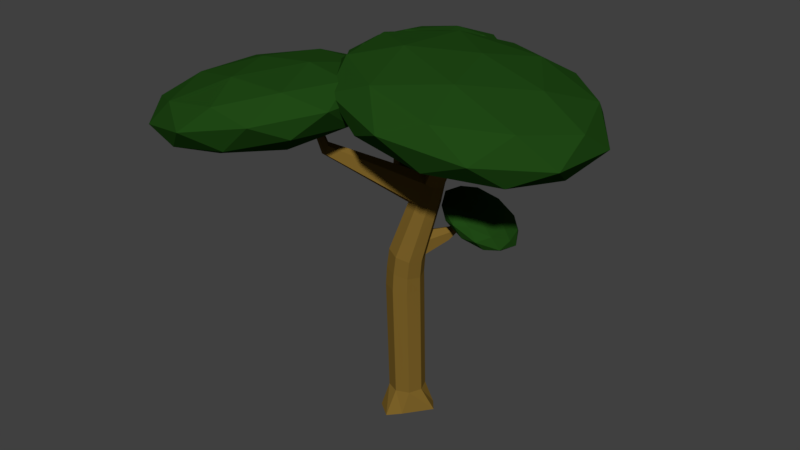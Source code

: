 # Source: Oak_Tree.blend  (saved by Blender 2.78.0; exported with 4.5.12 LTS)
import bpy
from mathutils import Matrix  # noqa: F401  (used for matrix-valued properties, if any)

bpy.ops.wm.read_factory_settings(use_empty=True)
scene = bpy.context.scene
scene.name = 'Scene'

# ---- collections
col_collection_1 = bpy.data.collections.new('Collection 1'); scene.collection.children.link(col_collection_1)

# ---- materials (node trees are filled in below, after node groups)
mat_oak_bark = bpy.data.materials.new('Oak Bark')
mat_oak_bark.alpha_threshold = 0.0
mat_oak_bark.diffuse_color = (0.196, 0.1179, 0.02147, 1.0)
mat_oak_bark.roughness = 0.5
mat_leaves = bpy.data.materials.new('Leaves')
mat_leaves.alpha_threshold = 0.0
mat_leaves.diffuse_color = (0.05604, 0.2049, 0.03734, 1.0)
mat_leaves.roughness = 0.5

# ---- material node trees
mat_leaves.use_nodes = True; mat_leaves.node_tree.nodes.clear()
_N = mat_leaves.node_tree.nodes; _L = mat_leaves.node_tree.links
n0 = _N.new('ShaderNodeOutputMaterial'); n0.name = 'Material Output'; n0.location = (300, 300)
n1 = _N.new('ShaderNodeBsdfDiffuse'); n1.name = 'Diffuse BSDF'; n1.location = (10, 300)
n1.inputs[0].default_value = (0.01456, 0.06681, 0.007742, 1.0)
_L.new(n1.outputs[0], n0.inputs[0])
n0.is_active_output = True

# ---- world
world_world = bpy.data.worlds.new('World'); scene.world = world_world
world_world.color = (0.05088, 0.05088, 0.05088)
world_world.use_sun_shadow = False
world_world.sun_shadow_jitter_overblur = 0.0
world_world.cycles.sampling_method = 'MANUAL'

# ---- meshes
me_cylinder_001 = bpy.data.meshes.new('Cylinder.001')
me_cylinder_001.from_pydata([(-0.5358, 0.3251, -2.027e-05), (-0.1529, 0.225, 2.0), (0.8332, 0.1562, -2.027e-05), (0.392, 0.1169, 1.95), (1.242, 0.03444, -2.027e-05), (0.6366, -0.02894, 1.939), (0.3393, -0.2713, -2.027e-05), (0.4169, -0.1756, 1.964), (-0.1529, -0.4079, -2.027e-05), (-0.1384, -0.2372, 2.008), (-0.9007, -0.2713, -2.027e-05), (-0.704, -0.1776, 2.047), (-1.287, -0.01384, -2.027e-05), (-0.9486, -0.03183, 2.057), (-1.139, 0.2228, -2.027e-05), (-0.7289, 0.1148, 2.033), (2.722, -0.302, 4.016), (2.811, -0.3082, 4.011), (2.853, -0.327, 4.001), (2.823, -0.3472, 3.991), (2.738, -0.3572, 3.987), (2.648, -0.351, 3.992), (2.606, -0.3322, 4.002), (2.636, -0.312, 4.012), (1.003, 0.2481, 2.814), (1.146, 0.1532, 2.802), (0.6397, 0.02166, 2.85), (0.4199, 0.08488, 2.941), (0.2939, 0.2508, 2.878), (0.6497, 0.2885, 2.845), (0.9955, 0.05938, 2.817), (0.1435, 0.157, 2.893), (-0.1529, 0.1854, 0.2522), (0.439, 0.124, 0.2522), (0.6841, -0.02428, 0.2522), (0.439, -0.1726, 0.2522), (-0.1529, -0.234, 0.2522), (-0.7448, -0.1726, 0.2522), (-0.9899, -0.02428, 0.2522), (-0.7448, 0.124, 0.2522), (1.066, 0.1065, 2.591), (-0.1378, -0.02374, 2.601), (0.4384, 0.2718, 2.623), (0.8783, -0.009043, 2.602), (-0.1964, 0.1093, 2.658), (0.8835, 0.2228, 2.6), (0.431, -0.05606, 2.626), (-0.008974, 0.2248, 2.647), (-2.538, -0.6103, 3.281), (-2.624, -0.5856, 3.317), (-2.733, -0.5573, 3.298), (-2.843, -0.6281, 3.183), (-2.866, -0.576, 3.206), (-2.62, -0.6408, 3.193), (-4.198, -0.5415, 3.838), (-4.246, -0.5276, 3.858), (-4.307, -0.5117, 3.847), (-4.369, -0.5515, 3.783), (-4.382, -0.5222, 3.796), (-4.244, -0.5586, 3.789), (0.1593, 0.02748, 2.973), (0.3676, -0.03245, 2.886), (-0.425, 0.0506, 2.704), (-0.1027, 0.09585, 2.927), (-0.3694, -0.07548, 2.65), (0.1698, -0.1061, 2.674), (-0.09201, -0.02787, 3.004), (-0.6955, -0.03056, 2.725), (-0.5927, -0.1254, 2.699), (-0.08207, -0.1544, 2.721), (0.1053, -0.08462, 2.922), (-0.2156, 0.02009, 2.994), (-0.3663, -0.08829, 3.038), (-0.8859, -0.06772, 2.799), (-0.8365, -0.1798, 2.751), (-0.357, -0.2071, 2.772), (-0.1811, -0.1416, 2.961), (-0.5993, -0.02749, 2.997), (-0.7872, -0.07934, 2.789), (-2.441, 0.5704, 2.87), (-2.265, 0.5951, 2.992), (-2.589, 0.5261, 2.881), (-2.327, 0.5537, 3.028), (-2.693, 0.5058, 2.922), (-2.536, 0.5277, 3.03), (-3.781, 0.9579, 3.509), (-3.713, 0.964, 3.522), (-3.783, 0.9484, 3.512), (-3.696, 0.9564, 3.526), (-3.773, 0.943, 3.518), (-3.713, 0.9485, 3.529), (1.4, 0.2297, 3.034), (1.066, 0.02296, 3.085), (0.773, 0.2162, 3.107), (1.494, 0.134, 3.047), (0.7568, 0.05868, 3.095), (1.074, 0.2481, 3.081), (1.367, 0.05485, 3.059), (0.646, 0.137, 3.119), (1.561, 0.1673, 3.236), (1.324, 0.02375, 3.227), (1.063, 0.1952, 3.246), (1.705, 0.1224, 3.195), (1.025, 0.0602, 3.239), (1.329, 0.2226, 3.225), (1.592, 0.05211, 3.205), (0.95, 0.125, 3.256), (2.69, 0.4321, 3.058), (2.634, 0.377, 3.062), (2.513, 0.4627, 3.068), (2.544, 0.3936, 3.169), (2.604, 0.3607, 3.15), (2.494, 0.4364, 3.156), (4.763, 0.4994, 3.315), (4.746, 0.4819, 3.313), (4.704, 0.5086, 3.317), (4.689, 0.4812, 3.345), (4.714, 0.4718, 3.338), (4.676, 0.4955, 3.342), (1.692, 0.03266, 3.565), (1.535, -0.0676, 3.53), (1.327, 0.04265, 3.576), (1.795, 0.005976, 3.53), (1.321, -0.04792, 3.544), (1.515, 0.06614, 3.569), (1.723, -0.04341, 3.522), (1.255, -0.006743, 3.568), (-0.2565, 0.2249, 1.783), (0.3119, 0.1214, 1.741), (0.5626, -0.02837, 1.733), (0.3314, -0.1789, 1.752), (-0.2463, -0.2419, 1.788), (-0.8321, -0.1806, 1.819), (-1.083, -0.03082, 1.827), (-0.8516, 0.1197, 1.808), (0.3186, 0.1252, 1.566), (0.5737, -0.02844, 1.563), (0.3256, -0.1823, 1.57), (-0.2802, -0.2463, 1.583), (-0.889, -0.1829, 1.594), (-1.144, -0.0293, 1.597), (-0.896, 0.1246, 1.59), (-0.2785, 0.2249, 1.587), (0.7576, 0.009239, 2.123), (-0.5444, -0.1342, 2.203), (0.01382, 0.2382, 2.176), (0.547, -0.1286, 2.144), (-0.7365, 0.007962, 2.226), (0.5306, 0.1467, 2.133), (0.02214, -0.1861, 2.182), (-0.5259, 0.1458, 2.206), (0.1922, 0.2353, -2.027e-05), (0.07813, 0.1737, 1.886), (2.769, -0.3053, 4.013), (0.8373, 0.267, 2.829), (0.1618, 0.1528, 0.2522), (0.6751, 0.2457, 2.61), (1.247, 0.2383, 3.056), (1.453, 0.1932, 3.231), (2.607, 0.4464, 3.063), (2.521, 0.4136, 3.162), (4.736, 0.5037, 3.316), (4.683, 0.4879, 3.344), (1.609, 0.04834, 3.567), (0.04573, 0.1699, 1.761), (0.03901, 0.1719, 1.576), (0.3115, 0.1895, 2.214), (0.7146, 0.3902, 2.121), (1.016, 0.3304, 2.093), (0.8069, 0.3975, 2.218), (1.093, 0.3469, 2.194), (0.8425, 0.3618, 2.057), (0.9718, 0.3706, 2.239), (1.68, 0.5631, 2.38), (1.736, 0.5541, 2.376), (1.665, 0.5559, 2.395), (1.718, 0.5481, 2.392), (1.719, 0.5628, 2.371), (1.685, 0.549, 2.398), (1.944, 0.1744, 3.279), (6.323, -0.5956, 3.447), (0.5247, -1.046, 3.736), (-3.025, 0.2195, 3.801), (0.5802, 1.452, 3.553), (6.357, 0.9484, 3.334), (4.061, -1.026, 4.074), (-1.716, -0.5227, 4.293), (-1.682, 1.021, 4.18), (4.116, 1.472, 3.891), (7.666, 0.2063, 3.826), (2.697, 0.2514, 4.348), (1.044, -0.5498, 3.453), (4.452, -0.2849, 3.284), (3.618, -1.002, 3.552), (7.046, 0.17, 3.316), (4.472, 0.6226, 3.217), (-1.043, 0.1941, 3.492), (-1.877, -0.5233, 3.761), (1.076, 0.9187, 3.346), (-1.844, 0.9452, 3.653), (3.67, 1.374, 3.379), (7.815, -0.2662, 3.605), (7.835, 0.6414, 3.539), (2.288, -1.256, 3.921), (5.696, -0.9907, 3.751), (-3.194, -0.2156, 4.088), (-1.108, -0.9595, 4.049), (-1.055, 1.417, 3.876), (-3.174, 0.6919, 4.022), (5.749, 1.385, 3.578), (2.353, 1.681, 3.706), (6.485, -0.5194, 3.973), (0.9705, -0.9479, 4.248), (-2.405, 0.2557, 4.31), (1.023, 1.428, 4.075), (6.518, 0.949, 3.866), (3.565, -0.4929, 4.281), (5.683, 0.2316, 4.135), (0.1688, -0.1968, 4.409), (0.189, 0.7107, 4.343), (3.597, 0.9755, 4.174), (-4.687, -0.7953, 3.224), (-1.298, -1.45, 3.698), (-6.266, -1.879, 3.432), (-9.365, -0.8014, 3.23), (-6.312, 0.2936, 3.372), (-1.327, -0.107, 3.661), (-3.881, -1.86, 3.997), (-8.867, -1.459, 3.708), (-8.895, -0.1168, 3.671), (-3.928, 0.3123, 3.937), (-0.8291, -0.765, 4.139), (-5.507, -0.7711, 4.145), (-5.543, -1.434, 3.265), (-2.623, -1.182, 3.421), (-3.551, -1.819, 3.544), (-0.6484, -0.7774, 3.678), (-2.64, -0.3929, 3.4), (-7.365, -0.801, 3.147), (-8.293, -1.438, 3.269), (-5.57, -0.1574, 3.23), (-8.32, -0.161, 3.234), (-3.595, 0.2472, 3.487), (-0.3556, -1.164, 3.959), (-0.3725, -0.375, 3.937), (-5.07, -2.06, 3.72), (-2.15, -1.808, 3.876), (-9.821, -1.191, 3.432), (-8.0, -1.825, 3.55), (-8.044, 0.2414, 3.493), (-9.838, -0.4022, 3.41), (-2.194, 0.2582, 3.819), (-5.124, 0.4937, 3.649), (-1.874, -1.405, 4.135), (-6.598, -1.814, 3.882), (-9.545, -0.789, 3.691), (-6.642, 0.2524, 3.826), (-1.901, -0.1286, 4.1), (-4.623, -1.409, 4.139), (-2.829, -0.7654, 4.222), (-7.554, -1.174, 3.969), (-7.57, -0.3844, 3.948), (-4.651, -0.1321, 4.104), (-3.187, 1.237, 3.363), (-0.7759, 0.8346, 3.866), (-4.448, 0.4674, 3.659), (-6.701, 1.225, 3.295), (-4.421, 2.06, 3.278), (-0.7594, 1.819, 3.63), (-2.799, 0.5734, 4.109), (-6.461, 0.8144, 3.756), (-6.445, 1.799, 3.521), (-2.773, 2.166, 3.728), (-0.5196, 1.409, 4.091), (-4.033, 1.396, 4.024), (-3.854, 0.7707, 3.479), (-1.696, 0.9865, 3.601), (-2.437, 0.5341, 3.774), (-0.2686, 1.328, 3.758), (-1.686, 1.565, 3.462), (-5.178, 1.216, 3.265), (-5.919, 0.7634, 3.439), (-3.838, 1.707, 3.255), (-5.904, 1.699, 3.215), (-2.411, 2.049, 3.412), (-0.1276, 1.087, 4.028), (-0.1179, 1.666, 3.89), (-3.626, 0.3806, 3.917), (-1.468, 0.5964, 4.039), (-7.103, 0.9673, 3.497), (-5.778, 0.5222, 3.71), (-5.753, 2.037, 3.348), (-7.093, 1.546, 3.358), (-1.442, 2.111, 3.676), (-3.595, 2.253, 3.469), (-1.317, 0.9338, 4.171), (-4.809, 0.5845, 3.975), (-6.952, 1.305, 3.629), (-4.784, 2.099, 3.612), (-1.301, 1.87, 3.947), (-3.382, 0.9264, 4.132), (-2.042, 1.417, 4.121), (-5.535, 1.068, 3.924), (-5.525, 1.647, 3.786), (-3.367, 1.862, 3.908), (1.656, 0.5458, 2.19), (3.063, 0.2671, 2.17), (1.305, 0.1687, 2.418), (0.2857, 0.6131, 2.472), (1.414, 0.9863, 2.257), (3.13, 0.7725, 2.07), (2.562, 0.1623, 2.44), (0.8454, 0.3761, 2.627), (0.913, 0.8814, 2.527), (2.671, 0.9799, 2.278), (3.69, 0.5355, 2.224), (2.32, 0.6028, 2.507), (1.391, 0.3191, 2.296), (2.425, 0.377, 2.15), (2.218, 0.1553, 2.284), (3.291, 0.5102, 2.08), (2.464, 0.674, 2.091), (0.7923, 0.5803, 2.328), (0.5857, 0.3587, 2.462), (1.456, 0.7997, 2.201), (0.6501, 0.8393, 2.367), (2.322, 0.9329, 2.131), (3.62, 0.3709, 2.17), (3.66, 0.668, 2.112), (1.923, 0.0937, 2.443), (2.957, 0.1516, 2.297), (0.3158, 0.4806, 2.585), (0.9147, 0.2194, 2.553), (1.019, 0.997, 2.399), (0.3556, 0.7776, 2.526), (3.061, 0.9292, 2.143), (2.052, 1.055, 2.253), (3.326, 0.3093, 2.329), (1.654, 0.2156, 2.566), (0.6846, 0.6383, 2.617), (1.758, 0.9932, 2.412), (3.39, 0.7899, 2.234), (2.52, 0.3489, 2.495), (3.183, 0.5682, 2.368), (1.511, 0.4746, 2.605), (1.551, 0.7716, 2.546), (2.584, 0.8295, 2.4)], [(67, 78)], [(164, 152, 3, 128), (128, 3, 5, 129), (129, 5, 7, 130), (130, 7, 9, 131), (131, 9, 11, 132), (132, 11, 13, 133), (122, 119, 17, 18), (133, 13, 15, 134), (134, 15, 1, 127), (0, 151, 2, 4, 6, 8, 10, 12, 14), (17, 153, 16, 23, 22, 21, 20, 19, 18), (123, 120, 20, 21), (124, 121, 23, 16), (163, 124, 16, 153), (125, 122, 18, 19), (126, 123, 21, 22), (120, 125, 19, 20), (121, 126, 22, 23), (47, 44, 31, 28), (46, 43, 30, 26), (77, 73, 52, 50), (43, 40, 25, 30), (156, 42, 29, 154), (42, 47, 28, 29), (76, 72, 49, 48), (40, 45, 24, 25), (14, 39, 32, 0), (12, 38, 39, 14), (10, 37, 38, 12), (8, 36, 37, 10), (6, 35, 36, 8), (4, 34, 35, 6), (2, 33, 34, 4), (151, 155, 33, 2), (143, 148, 45, 40), (144, 149, 46, 41), (145, 150, 47, 42), (166, 145, 42, 156), (146, 143, 40, 43), (147, 144, 41, 44), (149, 146, 43, 46), (150, 147, 44, 47), (49, 50, 56, 55), (51, 53, 59, 57), (73, 74, 51, 52), (72, 77, 50, 49), (74, 75, 53, 51), (75, 76, 48, 53), (58, 57, 55, 56), (57, 59, 54, 55), (52, 51, 57, 58), (50, 52, 58, 56), (48, 49, 55, 54), (53, 48, 54, 59), (46, 26, 61, 65), (41, 46, 65, 64), (27, 31, 63, 60), (44, 41, 64, 62), (26, 27, 60, 61), (31, 44, 62, 63), (65, 61, 70, 69), (64, 65, 69, 68), (60, 63, 71, 66), (62, 64, 68, 67), (61, 60, 66, 70), (71, 63, 80, 82), (69, 70, 76, 75), (68, 69, 75, 74), (66, 71, 77, 72), (67, 68, 74, 73), (70, 66, 72, 76), (67, 73, 83, 81), (83, 84, 90, 89), (80, 79, 85, 86), (77, 71, 82, 84), (73, 77, 84, 83), (62, 67, 81, 79), (63, 62, 79, 80), (86, 85, 87, 88), (88, 87, 89, 90), (79, 81, 87, 85), (82, 80, 86, 88), (81, 83, 89, 87), (84, 82, 88, 90), (28, 31, 98, 93), (26, 30, 97, 92), (31, 27, 95, 98), (30, 25, 94, 97), (154, 29, 96, 157), (29, 28, 93, 96), (27, 26, 92, 95), (25, 24, 91, 94), (93, 98, 106, 101), (92, 97, 105, 100), (98, 95, 103, 106), (97, 94, 102, 105), (94, 91, 107, 108), (96, 93, 101, 104), (95, 92, 100, 103), (158, 99, 110, 160), (160, 110, 116, 162), (111, 108, 114, 117), (99, 102, 111, 110), (96, 104, 112, 109), (102, 94, 108, 111), (157, 96, 109, 159), (161, 115, 118, 162), (114, 113, 116, 117), (108, 107, 113, 114), (109, 112, 118, 115), (110, 111, 117, 116), (159, 109, 115, 161), (101, 106, 126, 121), (100, 105, 125, 120), (106, 103, 123, 126), (105, 102, 122, 125), (158, 104, 124, 163), (104, 101, 121, 124), (103, 100, 120, 123), (102, 99, 119, 122), (141, 134, 127, 142), (140, 133, 134, 141), (139, 132, 133, 140), (138, 131, 132, 139), (137, 130, 131, 138), (136, 129, 130, 137), (135, 128, 129, 136), (165, 164, 128, 135), (155, 165, 135, 33), (33, 135, 136, 34), (34, 136, 137, 35), (35, 137, 138, 36), (36, 138, 139, 37), (37, 139, 140, 38), (38, 140, 141, 39), (39, 141, 142, 32), (15, 13, 147, 150), (9, 7, 146, 149), (13, 11, 144, 147), (7, 5, 143, 146), (166, 148, 170, 172), (1, 15, 150, 145), (11, 9, 149, 144), (5, 3, 148, 143), (148, 3, 168, 170), (32, 142, 165, 155), (142, 127, 164, 165), (99, 158, 163, 119), (107, 159, 161, 113), (113, 161, 162, 116), (91, 157, 159, 107), (112, 160, 162, 118), (104, 158, 160, 112), (24, 154, 157, 91), (148, 166, 156, 45), (0, 32, 155, 151), (45, 156, 154, 24), (119, 163, 153, 17), (127, 1, 152, 164), (171, 167, 173, 177), (170, 168, 174, 176), (152, 1, 167, 171), (3, 152, 171, 168), (1, 145, 169, 167), (145, 166, 172, 169), (177, 173, 175, 178), (174, 177, 178, 176), (169, 172, 178, 175), (172, 170, 176, 178), (167, 169, 175, 173), (168, 171, 177, 174), (179, 192, 191), (180, 192, 194), (179, 191, 196), (179, 196, 198), (179, 198, 195), (180, 194, 201), (181, 193, 203), (182, 197, 205), (183, 199, 207), (184, 200, 209), (180, 201, 204), (181, 203, 206), (182, 205, 208), (183, 207, 210), (184, 209, 202), (185, 211, 216), (186, 212, 218), (187, 213, 219), (188, 214, 220), (189, 215, 217), (217, 220, 190), (217, 215, 220), (215, 188, 220), (220, 219, 190), (220, 214, 219), (214, 187, 219), (219, 218, 190), (219, 213, 218), (213, 186, 218), (218, 216, 190), (218, 212, 216), (212, 185, 216), (216, 217, 190), (216, 211, 217), (211, 189, 217), (202, 215, 189), (202, 209, 215), (209, 188, 215), (210, 214, 188), (210, 207, 214), (207, 187, 214), (208, 213, 187), (208, 205, 213), (205, 186, 213), (206, 212, 186), (206, 203, 212), (203, 185, 212), (204, 211, 185), (204, 201, 211), (201, 189, 211), (209, 210, 188), (209, 200, 210), (200, 183, 210), (207, 208, 187), (207, 199, 208), (199, 182, 208), (205, 206, 186), (205, 197, 206), (197, 181, 206), (203, 204, 185), (203, 193, 204), (193, 180, 204), (201, 202, 189), (201, 194, 202), (194, 184, 202), (195, 200, 184), (195, 198, 200), (198, 183, 200), (198, 199, 183), (198, 196, 199), (196, 182, 199), (196, 197, 182), (196, 191, 197), (191, 181, 197), (194, 195, 184), (194, 192, 195), (192, 179, 195), (191, 193, 181), (191, 192, 193), (192, 180, 193), (221, 234, 233), (222, 234, 236), (221, 233, 238), (221, 238, 240), (221, 240, 237), (222, 236, 243), (223, 235, 245), (224, 239, 247), (225, 241, 249), (226, 242, 251), (222, 243, 246), (223, 245, 248), (224, 247, 250), (225, 249, 252), (226, 251, 244), (227, 253, 258), (228, 254, 260), (229, 255, 261), (230, 256, 262), (231, 257, 259), (259, 262, 232), (259, 257, 262), (257, 230, 262), (262, 261, 232), (262, 256, 261), (256, 229, 261), (261, 260, 232), (261, 255, 260), (255, 228, 260), (260, 258, 232), (260, 254, 258), (254, 227, 258), (258, 259, 232), (258, 253, 259), (253, 231, 259), (244, 257, 231), (244, 251, 257), (251, 230, 257), (252, 256, 230), (252, 249, 256), (249, 229, 256), (250, 255, 229), (250, 247, 255), (247, 228, 255), (248, 254, 228), (248, 245, 254), (245, 227, 254), (246, 253, 227), (246, 243, 253), (243, 231, 253), (251, 252, 230), (251, 242, 252), (242, 225, 252), (249, 250, 229), (249, 241, 250), (241, 224, 250), (247, 248, 228), (247, 239, 248), (239, 223, 248), (245, 246, 227), (245, 235, 246), (235, 222, 246), (243, 244, 231), (243, 236, 244), (236, 226, 244), (237, 242, 226), (237, 240, 242), (240, 225, 242), (240, 241, 225), (240, 238, 241), (238, 224, 241), (238, 239, 224), (238, 233, 239), (233, 223, 239), (236, 237, 226), (236, 234, 237), (234, 221, 237), (233, 235, 223), (233, 234, 235), (234, 222, 235), (263, 276, 275), (264, 276, 278), (263, 275, 280), (263, 280, 282), (263, 282, 279), (264, 278, 285), (265, 277, 287), (266, 281, 289), (267, 283, 291), (268, 284, 293), (264, 285, 288), (265, 287, 290), (266, 289, 292), (267, 291, 294), (268, 293, 286), (269, 295, 300), (270, 296, 302), (271, 297, 303), (272, 298, 304), (273, 299, 301), (301, 304, 274), (301, 299, 304), (299, 272, 304), (304, 303, 274), (304, 298, 303), (298, 271, 303), (303, 302, 274), (303, 297, 302), (297, 270, 302), (302, 300, 274), (302, 296, 300), (296, 269, 300), (300, 301, 274), (300, 295, 301), (295, 273, 301), (286, 299, 273), (286, 293, 299), (293, 272, 299), (294, 298, 272), (294, 291, 298), (291, 271, 298), (292, 297, 271), (292, 289, 297), (289, 270, 297), (290, 296, 270), (290, 287, 296), (287, 269, 296), (288, 295, 269), (288, 285, 295), (285, 273, 295), (293, 294, 272), (293, 284, 294), (284, 267, 294), (291, 292, 271), (291, 283, 292), (283, 266, 292), (289, 290, 270), (289, 281, 290), (281, 265, 290), (287, 288, 269), (287, 277, 288), (277, 264, 288), (285, 286, 273), (285, 278, 286), (278, 268, 286), (279, 284, 268), (279, 282, 284), (282, 267, 284), (282, 283, 267), (282, 280, 283), (280, 266, 283), (280, 281, 266), (280, 275, 281), (275, 265, 281), (278, 279, 268), (278, 276, 279), (276, 263, 279), (275, 277, 265), (275, 276, 277), (276, 264, 277), (305, 318, 317), (306, 318, 320), (305, 317, 322), (305, 322, 324), (305, 324, 321), (306, 320, 327), (307, 319, 329), (308, 323, 331), (309, 325, 333), (310, 326, 335), (306, 327, 330), (307, 329, 332), (308, 331, 334), (309, 333, 336), (310, 335, 328), (311, 337, 342), (312, 338, 344), (313, 339, 345), (314, 340, 346), (315, 341, 343), (343, 346, 316), (343, 341, 346), (341, 314, 346), (346, 345, 316), (346, 340, 345), (340, 313, 345), (345, 344, 316), (345, 339, 344), (339, 312, 344), (344, 342, 316), (344, 338, 342), (338, 311, 342), (342, 343, 316), (342, 337, 343), (337, 315, 343), (328, 341, 315), (328, 335, 341), (335, 314, 341), (336, 340, 314), (336, 333, 340), (333, 313, 340), (334, 339, 313), (334, 331, 339), (331, 312, 339), (332, 338, 312), (332, 329, 338), (329, 311, 338), (330, 337, 311), (330, 327, 337), (327, 315, 337), (335, 336, 314), (335, 326, 336), (326, 309, 336), (333, 334, 313), (333, 325, 334), (325, 308, 334), (331, 332, 312), (331, 323, 332), (323, 307, 332), (329, 330, 311), (329, 319, 330), (319, 306, 330), (327, 328, 315), (327, 320, 328), (320, 310, 328), (321, 326, 310), (321, 324, 326), (324, 309, 326), (324, 325, 309), (324, 322, 325), (322, 308, 325), (322, 323, 308), (322, 317, 323), (317, 307, 323), (320, 321, 310), (320, 318, 321), (318, 305, 321), (317, 319, 307), (317, 318, 319), (318, 306, 319)])
me_cylinder_001.polygons.foreach_set('material_index', [0, 0, 0, 0, 0, 0, 0, 0, 0, 0, 0, 0, 0, 0, 0, 0, 0, 0, 0, 0, 0, 0, 0, 0, 0, 0, 0, 0, 0, 0, 0, 0, 0, 0, 0, 0, 0, 0, 0, 0, 0, 0, 0, 0, 0, 0, 0, 0, 0, 0, 0, 0, 0, 0, 0, 0, 0, 0, 0, 0, 0, 0, 0, 0, 0, 0, 0, 0, 0, 0, 0, 0, 0, 0, 0, 0, 0, 0, 0, 0, 0, 0, 0, 0, 0, 0, 0, 0, 0, 0, 0, 0, 0, 0, 0, 0, 0, 0, 0, 0, 0, 0, 0, 0, 0, 0, 0, 0, 0, 0, 0, 0, 0, 0, 0, 0, 0, 0, 0, 0, 0, 0, 0, 0, 0, 0, 0, 0, 0, 0, 0, 0, 0, 0, 0, 0, 0, 0, 0, 0, 0, 0, 0, 0, 0, 0, 0, 0, 0, 0, 0, 0, 0, 0, 0, 0, 0, 0, 0, 0, 0, 0, 0, 0, 0, 0, 0, 0, 0, 0, 0, 1, 1, 1, 1, 1, 1, 1, 1, 1, 1, 1, 1, 1, 1, 1, 1, 1, 1, 1, 1, 1, 1, 1, 1, 1, 1, 1, 1, 1, 1, 1, 1, 1, 1, 1, 1, 1, 1, 1, 1, 1, 1, 1, 1, 1, 1, 1, 1, 1, 1, 1, 1, 1, 1, 1, 1, 1, 1, 1, 1, 1, 1, 1, 1, 1, 1, 1, 1, 1, 1, 1, 1, 1, 1, 1, 1, 1, 1, 1, 1, 1, 1, 1, 1, 1, 1, 1, 1, 1, 1, 1, 1, 1, 1, 1, 1, 1, 1, 1, 1, 1, 1, 1, 1, 1, 1, 1, 1, 1, 1, 1, 1, 1, 1, 1, 1, 1, 1, 1, 1, 1, 1, 1, 1, 1, 1, 1, 1, 1, 1, 1, 1, 1, 1, 1, 1, 1, 1, 1, 1, 1, 1, 1, 1, 1, 1, 1, 1, 1, 1, 1, 1, 1, 1, 1, 1, 1, 1, 1, 1, 1, 1, 1, 1, 1, 1, 1, 1, 1, 1, 1, 1, 1, 1, 1, 1, 1, 1, 1, 1, 1, 1, 1, 1, 1, 1, 1, 1, 1, 1, 1, 1, 1, 1, 1, 1, 1, 1, 1, 1, 1, 1, 1, 1, 1, 1, 1, 1, 1, 1, 1, 1, 1, 1, 1, 1, 1, 1, 1, 1, 1, 1, 1, 1, 1, 1, 1, 1, 1, 1, 1, 1, 1, 1, 1, 1, 1, 1, 1, 1, 1, 1, 1, 1, 1, 1, 1, 1, 1, 1, 1, 1, 1, 1, 1, 1, 1, 1, 1, 1, 1, 1, 1, 1, 1, 1, 1, 1, 1, 1, 1, 1, 1, 1, 1, 1, 1, 1, 1, 1, 1, 1, 1, 1, 1, 1, 1, 1, 1, 1, 1, 1, 1, 1, 1, 1, 1, 1, 1, 1, 1, 1, 1, 1, 1, 1, 1, 1, 1, 1, 1, 1, 1, 1, 1, 1, 1, 1, 1, 1])
me_cylinder_001.materials.append(mat_oak_bark)
me_cylinder_001.materials.append(mat_leaves)
me_cylinder_001.use_remesh_preserve_volume = False
me_cylinder_001.use_remesh_preserve_attributes = False
me_cylinder_001.use_mirror_vertex_groups = False
me_cylinder_001.update()

# ---- objects
ob_oak = bpy.data.objects.new('Oak', me_cylinder_001)

# ---- transforms, parenting, visibility, modifiers, constraints
ob_oak.location = (0.01384, -0.01419, 0.00999)
ob_oak.scale = (0.2505, 1.0, 1.0)
ob_oak.lineart.crease_threshold = 0.0

# ---- collection membership
col_collection_1.objects.link(ob_oak)

# ---- scene / render settings (as saved in the file)
scene.frame_start = 1; scene.frame_end = 250; scene.frame_set(1)
scene.render.engine = 'CYCLES'
scene.render.resolution_percentage = 50
scene.render.dither_intensity = 0.0
scene.cycles.use_denoising = False
scene.cycles.samples = 128
scene.cycles.sampling_pattern = 'TABULATED_SOBOL'
scene.cycles.light_sampling_threshold = 0.0
scene.cycles.use_adaptive_sampling = False
scene.cycles.use_light_tree = False
scene.cycles.blur_glossy = 0.0
scene.cycles.sample_clamp_indirect = 0.0
scene.view_settings.view_transform = 'Standard'
bpy.context.view_layer.update()

# ---- added for rendering (the .blend has no active camera and no usable light): camera, sun
cam_auto = bpy.data.cameras.new('AutoCamera')
cam_auto.lens = 50.0
cam_auto.sensor_width = 36.0
cam_auto.clip_end = 1000.0
ob_auto_camera = bpy.data.objects.new('AutoCamera', cam_auto)
scene.collection.objects.link(ob_auto_camera)
ob_auto_camera.location = (6.78776, -8.34776, 7.83455)
ob_auto_camera.rotation_euler = (1.09748, -7.21219e-08, 0.694738)
scene.camera = ob_auto_camera
light_auto_sun = bpy.data.lights.new('AutoSun', 'SUN')
light_auto_sun.energy = 3.0
light_auto_sun.angle = 0.0523599
ob_auto_sun = bpy.data.objects.new('AutoSun', light_auto_sun)
scene.collection.objects.link(ob_auto_sun)
ob_auto_sun.rotation_euler = (0.872665, 0.174533, 0.523599)
bpy.context.view_layer.update()
